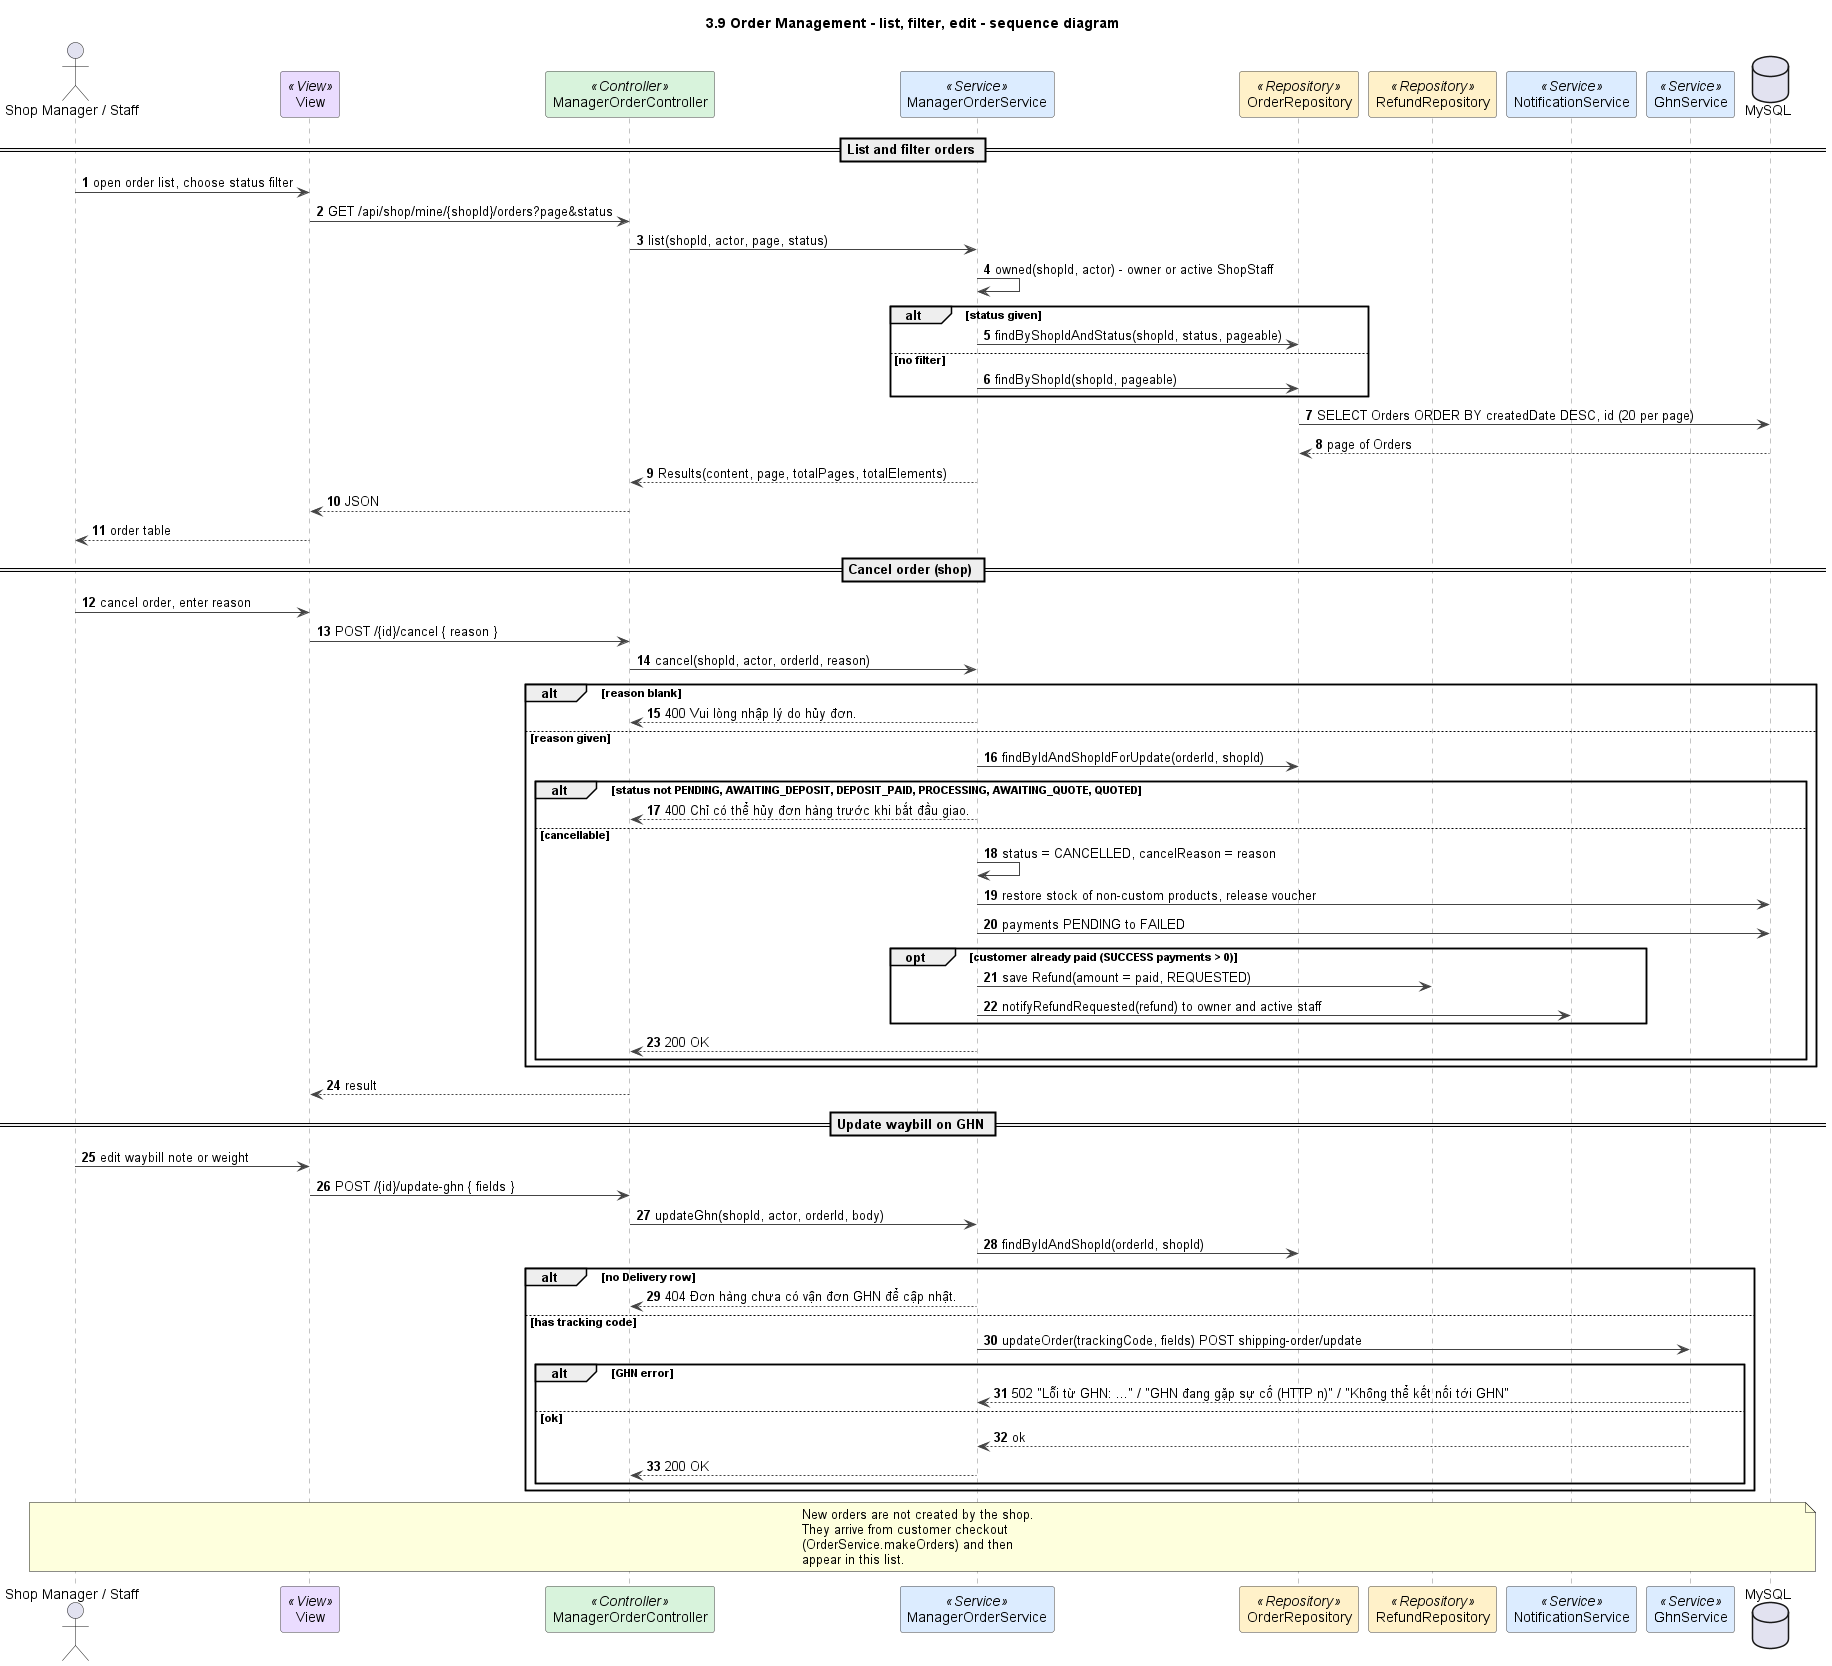

The diagram above was rendered by PlantUML. Its source (embedded in the PNG):
@startuml
title 3.9 Order Management - list, filter, edit - sequence diagram
autonumber
skinparam shadowing false
skinparam defaultFontName Arial
skinparam wrapWidth 240
skinparam ArrowColor #444444
skinparam sequenceMessageAlign left
skinparam sequence {
  LifeLineBorderColor #888888
  ParticipantBorderColor #444444
  ParticipantBackgroundColor #FFFFFF
}

actor "Shop Manager / Staff" as M
participant "View" as V <<View>> #EADCFF
participant ManagerOrderController as C <<Controller>> #D8F3DC
participant ManagerOrderService as S <<Service>> #DCECFF
participant OrderRepository as R <<Repository>> #FFF1C9
participant RefundRepository as RF <<Repository>> #FFF1C9
participant NotificationService as N <<Service>> #DCECFF
participant GhnService as G <<Service>> #DCECFF
database MySQL

== List and filter orders ==
M -> V : open order list, choose status filter
V -> C : GET /api/shop/mine/{shopId}/orders?page&status
C -> S : list(shopId, actor, page, status)
S -> S : owned(shopId, actor) - owner or active ShopStaff
alt status given
  S -> R : findByShopIdAndStatus(shopId, status, pageable)
else no filter
  S -> R : findByShopId(shopId, pageable)
end
R -> MySQL : SELECT Orders ORDER BY createdDate DESC, id (20 per page)
MySQL --> R : page of Orders
S --> C : Results(content, page, totalPages, totalElements)
C --> V : JSON
V --> M : order table

== Cancel order (shop) ==
M -> V : cancel order, enter reason
V -> C : POST /{id}/cancel { reason }
C -> S : cancel(shopId, actor, orderId, reason)
alt reason blank
  S --> C : 400 Vui lòng nhập lý do hủy đơn.
else reason given
  S -> R : findByIdAndShopIdForUpdate(orderId, shopId)
  alt status not PENDING, AWAITING_DEPOSIT, DEPOSIT_PAID, PROCESSING, AWAITING_QUOTE, QUOTED
    S --> C : 400 Chỉ có thể hủy đơn hàng trước khi bắt đầu giao.
  else cancellable
    S -> S : status = CANCELLED, cancelReason = reason
    S -> MySQL : restore stock of non-custom products, release voucher
    S -> MySQL : payments PENDING to FAILED
    opt customer already paid (SUCCESS payments > 0)
      S -> RF : save Refund(amount = paid, REQUESTED)
      S -> N : notifyRefundRequested(refund) to owner and active staff
    end
    S --> C : 200 OK
  end
end
C --> V : result

== Update waybill on GHN ==
M -> V : edit waybill note or weight
V -> C : POST /{id}/update-ghn { fields }
C -> S : updateGhn(shopId, actor, orderId, body)
S -> R : findByIdAndShopId(orderId, shopId)
alt no Delivery row
  S --> C : 404 Đơn hàng chưa có vận đơn GHN để cập nhật.
else has tracking code
  S -> G : updateOrder(trackingCode, fields) POST shipping-order/update
  alt GHN error
    G --> S : 502 "Lỗi từ GHN: ..." / "GHN đang gặp sự cố (HTTP n)" / "Không thể kết nối tới GHN"
  else ok
    G --> S : ok
    S --> C : 200 OK
  end
end
note over M, MySQL
New orders are not created by the shop. They arrive from customer checkout
(OrderService.makeOrders) and then appear in this list.
end note

@enduml